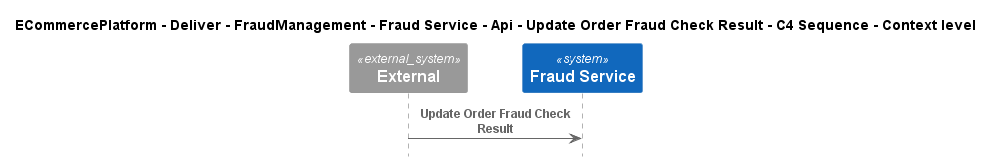

The diagram above was rendered by PlantUML. Its source (embedded in the PNG):
@startuml
!include ..\..\..\..\..\..\..\..\..\.c4s\C4_Sequence.puml

title ECommercePlatform - Deliver - FraudManagement - Fraud Service - Api - Update Order Fraud Check Result - C4 Sequence - Context level

System_Ext(C4InterFlow.SoftwareSystems.ExternalSystem, "External", "")
System(ECommercePlatform.Deliver.FraudManagement.SoftwareSystems.FraudService, "Fraud Service", "")

Rel(C4InterFlow.SoftwareSystems.ExternalSystem, ECommercePlatform.Deliver.FraudManagement.SoftwareSystems.FraudService, "Update Order Fraud Check Result")


@enduml